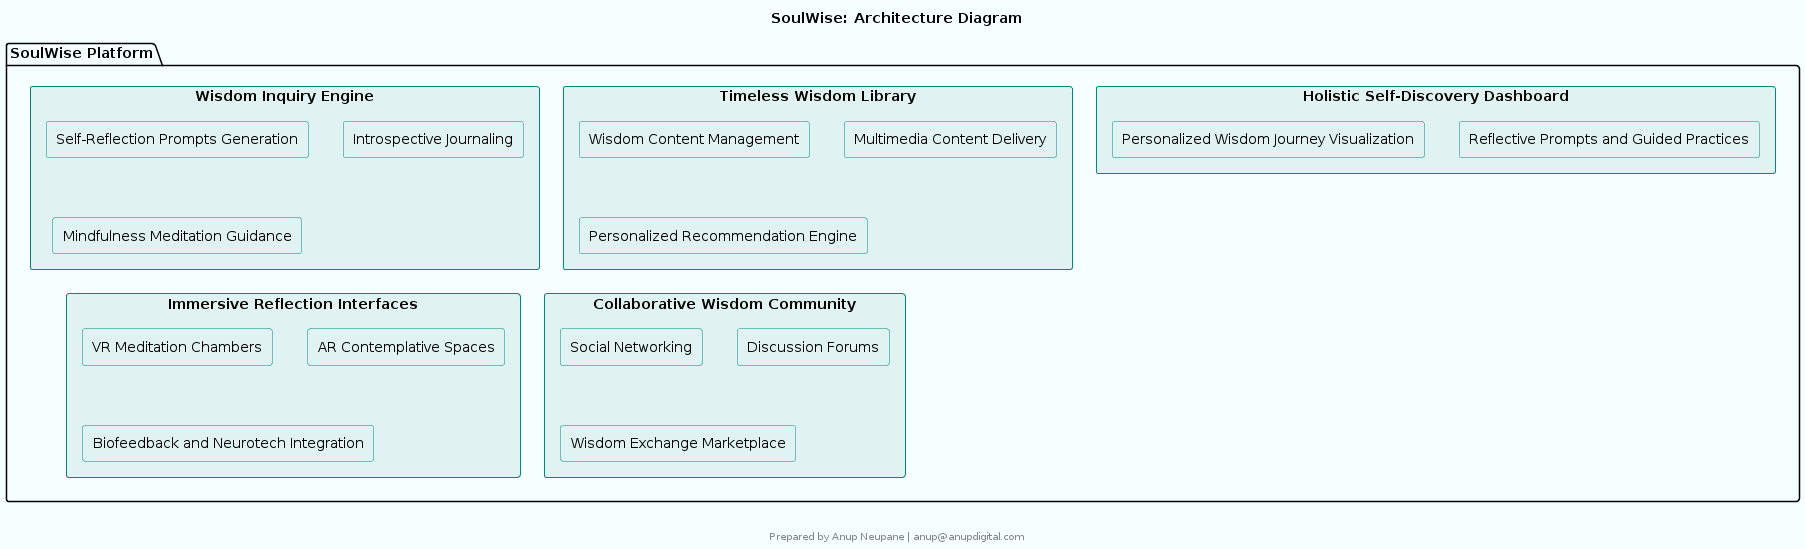

The diagram above was rendered by PlantUML. Its source (embedded in the PNG):
@startuml
skinparam componentStyle rectangle
skinparam backgroundColor #F5FFFF
skinparam componentBackgroundColor #E0F2F1
skinparam componentBorderColor #00897B
skinparam componentFontColor #000000
skinparam componentFontSize 14
skinparam componentFontName Arial
skinparam arrowColor #00897B
skinparam arrowFontColor #000000
skinparam arrowFontSize 14
skinparam arrowFontName Arial

title SoulWise: Architecture Diagram


package "SoulWise Platform" {
  component "Wisdom Inquiry Engine" {
    component "Self-Reflection Prompts Generation"
    component "Introspective Journaling"
    component "Mindfulness Meditation Guidance"
  }

  component "Timeless Wisdom Library" {
    component "Wisdom Content Management"
    component "Multimedia Content Delivery"
    component "Personalized Recommendation Engine"
  }

  component "Immersive Reflection Interfaces" {
    component "VR Meditation Chambers"
    component "AR Contemplative Spaces"
    component "Biofeedback and Neurotech Integration"
  }

  component "Collaborative Wisdom Community" {
    component "Social Networking"
    component "Discussion Forums"
    component "Wisdom Exchange Marketplace"
  }

  component "Holistic Self-Discovery Dashboard" {
    component "Personalized Wisdom Journey Visualization"
    component "Reflective Prompts and Guided Practices"
  }
}


footer 


Prepared by Anup Neupane | anup@anupdigital.com
endfooter
@enduml